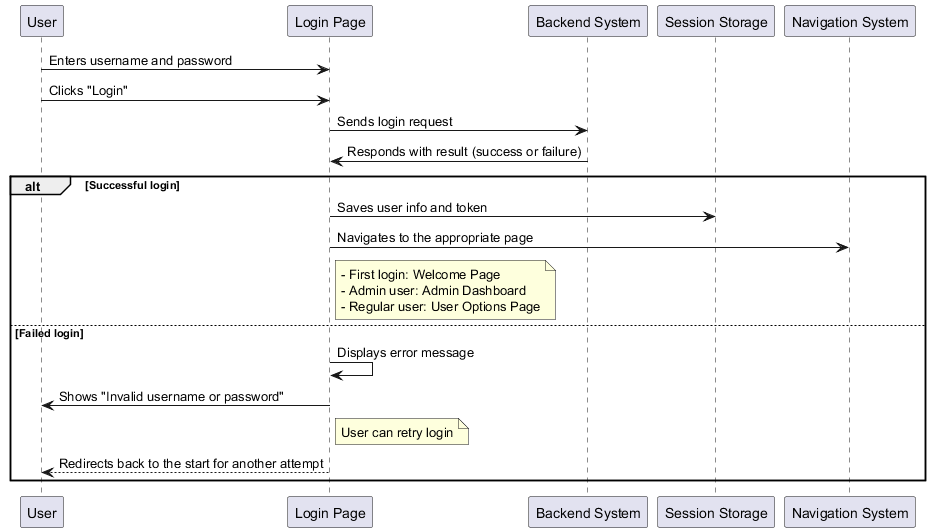

The diagram above was rendered by PlantUML. Its source (embedded in the PNG):
@startuml login-process-flow-basic
participant User
participant "Login Page" as LogIn
participant "Backend System" as API
participant "Session Storage" as LocalStorage
participant "Navigation System" as Router

User -> LogIn : Enters username and password
User -> LogIn : Clicks "Login"
LogIn -> API : Sends login request
API -> LogIn : Responds with result (success or failure)

alt Successful login
    LogIn -> LocalStorage : Saves user info and token
    LogIn -> Router : Navigates to the appropriate page
    note right of LogIn
      - First login: Welcome Page
      - Admin user: Admin Dashboard
      - Regular user: User Options Page
    end note
else Failed login
    LogIn -> LogIn : Displays error message
    LogIn -> User : Shows "Invalid username or password"
    note right of LogIn
      User can retry login
    end note
    LogIn --> User : Redirects back to the start for another attempt
end

@enduml